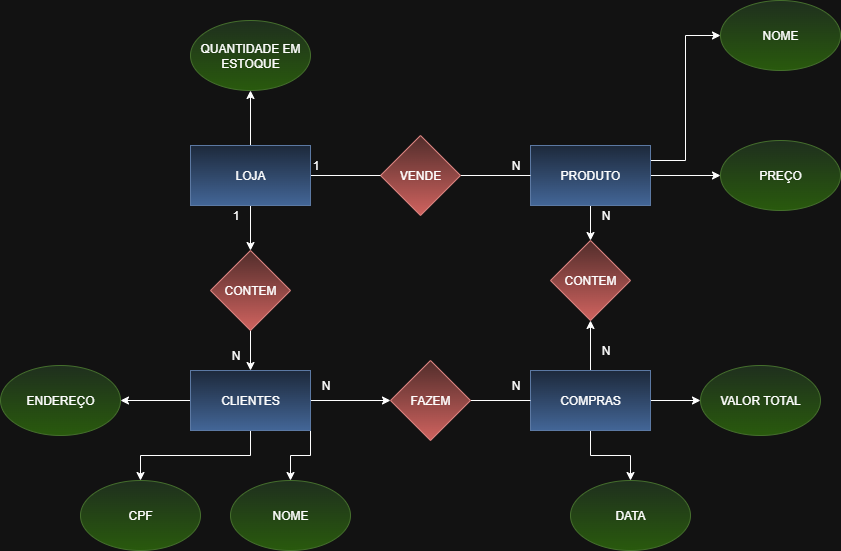

The diagram above was exported from draw.io. Its source (the exported page's mxGraphModel, read from the mxfile embedded in the PNG):
<mxGraphModel dx="2413" dy="604" grid="1" gridSize="10" guides="1" tooltips="1" connect="1" arrows="1" fold="1" page="1" pageScale="1" pageWidth="1200" pageHeight="1600" math="0" shadow="0">
  <root>
    <mxCell id="0" />
    <mxCell id="1" parent="0" />
    <mxCell id="PHkemYpd5gOHxsiqUf00-45" style="edgeStyle=orthogonalEdgeStyle;rounded=0;orthogonalLoop=1;jettySize=auto;html=1;exitX=1;exitY=1;exitDx=0;exitDy=0;entryX=0.5;entryY=0;entryDx=0;entryDy=0;" parent="1" source="PHkemYpd5gOHxsiqUf00-6" target="PHkemYpd5gOHxsiqUf00-8" edge="1">
      <mxGeometry relative="1" as="geometry" />
    </mxCell>
    <mxCell id="PHkemYpd5gOHxsiqUf00-46" style="edgeStyle=orthogonalEdgeStyle;rounded=0;orthogonalLoop=1;jettySize=auto;html=1;exitX=0.5;exitY=1;exitDx=0;exitDy=0;entryX=0.5;entryY=0;entryDx=0;entryDy=0;" parent="1" source="PHkemYpd5gOHxsiqUf00-6" target="PHkemYpd5gOHxsiqUf00-7" edge="1">
      <mxGeometry relative="1" as="geometry" />
    </mxCell>
    <mxCell id="PHkemYpd5gOHxsiqUf00-47" style="edgeStyle=orthogonalEdgeStyle;rounded=0;orthogonalLoop=1;jettySize=auto;html=1;exitX=0;exitY=0.5;exitDx=0;exitDy=0;entryX=1;entryY=0.5;entryDx=0;entryDy=0;" parent="1" source="PHkemYpd5gOHxsiqUf00-6" target="PHkemYpd5gOHxsiqUf00-10" edge="1">
      <mxGeometry relative="1" as="geometry" />
    </mxCell>
    <mxCell id="PHkemYpd5gOHxsiqUf00-49" style="edgeStyle=orthogonalEdgeStyle;rounded=0;orthogonalLoop=1;jettySize=auto;html=1;exitX=1;exitY=0.5;exitDx=0;exitDy=0;entryX=0;entryY=0.5;entryDx=0;entryDy=0;" parent="1" source="PHkemYpd5gOHxsiqUf00-6" target="PHkemYpd5gOHxsiqUf00-48" edge="1">
      <mxGeometry relative="1" as="geometry" />
    </mxCell>
    <mxCell id="PHkemYpd5gOHxsiqUf00-6" value="CLIENTES" style="rounded=0;whiteSpace=wrap;html=1;fillColor=#dae8fc;gradientColor=#7ea6e0;strokeColor=#6c8ebf;" parent="1" vertex="1">
      <mxGeometry x="170" y="490" width="120" height="60" as="geometry" />
    </mxCell>
    <mxCell id="PHkemYpd5gOHxsiqUf00-7" value="CPF" style="ellipse;whiteSpace=wrap;html=1;fillColor=#d5e8d4;gradientColor=#97d077;strokeColor=#82b366;" parent="1" vertex="1">
      <mxGeometry x="60" y="600" width="120" height="70" as="geometry" />
    </mxCell>
    <mxCell id="PHkemYpd5gOHxsiqUf00-8" value="NOME" style="ellipse;whiteSpace=wrap;html=1;fillColor=#d5e8d4;gradientColor=#97d077;strokeColor=#82b366;" parent="1" vertex="1">
      <mxGeometry x="210" y="600" width="120" height="70" as="geometry" />
    </mxCell>
    <mxCell id="PHkemYpd5gOHxsiqUf00-10" value="ENDEREÇO" style="ellipse;whiteSpace=wrap;html=1;fillColor=#d5e8d4;gradientColor=#97d077;strokeColor=#82b366;" parent="1" vertex="1">
      <mxGeometry x="-20" y="485" width="120" height="70" as="geometry" />
    </mxCell>
    <mxCell id="PHkemYpd5gOHxsiqUf00-51" style="edgeStyle=orthogonalEdgeStyle;rounded=0;orthogonalLoop=1;jettySize=auto;html=1;exitX=1;exitY=0.5;exitDx=0;exitDy=0;entryX=0;entryY=0.5;entryDx=0;entryDy=0;" parent="1" source="PHkemYpd5gOHxsiqUf00-11" target="PHkemYpd5gOHxsiqUf00-30" edge="1">
      <mxGeometry relative="1" as="geometry" />
    </mxCell>
    <mxCell id="PHkemYpd5gOHxsiqUf00-52" style="edgeStyle=orthogonalEdgeStyle;rounded=0;orthogonalLoop=1;jettySize=auto;html=1;exitX=0.5;exitY=1;exitDx=0;exitDy=0;entryX=0.5;entryY=0;entryDx=0;entryDy=0;" parent="1" source="PHkemYpd5gOHxsiqUf00-11" target="PHkemYpd5gOHxsiqUf00-29" edge="1">
      <mxGeometry relative="1" as="geometry" />
    </mxCell>
    <mxCell id="PHkemYpd5gOHxsiqUf00-56" style="edgeStyle=orthogonalEdgeStyle;rounded=0;orthogonalLoop=1;jettySize=auto;html=1;exitX=0.5;exitY=0;exitDx=0;exitDy=0;entryX=0.5;entryY=1;entryDx=0;entryDy=0;" parent="1" source="PHkemYpd5gOHxsiqUf00-11" target="PHkemYpd5gOHxsiqUf00-54" edge="1">
      <mxGeometry relative="1" as="geometry" />
    </mxCell>
    <mxCell id="PHkemYpd5gOHxsiqUf00-11" value="COMPRAS" style="rounded=0;whiteSpace=wrap;html=1;fillColor=#dae8fc;gradientColor=#7ea6e0;strokeColor=#6c8ebf;" parent="1" vertex="1">
      <mxGeometry x="510" y="490" width="120" height="60" as="geometry" />
    </mxCell>
    <mxCell id="PHkemYpd5gOHxsiqUf00-12" value="QUANTIDADE EM ESTOQUE" style="ellipse;whiteSpace=wrap;html=1;fillColor=#d5e8d4;gradientColor=#97d077;strokeColor=#82b366;" parent="1" vertex="1">
      <mxGeometry x="170" y="140" width="120" height="70" as="geometry" />
    </mxCell>
    <mxCell id="PHkemYpd5gOHxsiqUf00-13" value="PREÇO" style="ellipse;whiteSpace=wrap;html=1;fillColor=#d5e8d4;gradientColor=#97d077;strokeColor=#82b366;" parent="1" vertex="1">
      <mxGeometry x="700" y="260" width="120" height="70" as="geometry" />
    </mxCell>
    <mxCell id="PHkemYpd5gOHxsiqUf00-40" style="edgeStyle=orthogonalEdgeStyle;rounded=0;orthogonalLoop=1;jettySize=auto;html=1;exitX=1;exitY=0.25;exitDx=0;exitDy=0;entryX=0;entryY=0.5;entryDx=0;entryDy=0;" parent="1" source="PHkemYpd5gOHxsiqUf00-15" target="PHkemYpd5gOHxsiqUf00-31" edge="1">
      <mxGeometry relative="1" as="geometry" />
    </mxCell>
    <mxCell id="PHkemYpd5gOHxsiqUf00-41" style="edgeStyle=orthogonalEdgeStyle;rounded=0;orthogonalLoop=1;jettySize=auto;html=1;exitX=1;exitY=0.5;exitDx=0;exitDy=0;entryX=0;entryY=0.5;entryDx=0;entryDy=0;" parent="1" source="PHkemYpd5gOHxsiqUf00-15" target="PHkemYpd5gOHxsiqUf00-13" edge="1">
      <mxGeometry relative="1" as="geometry" />
    </mxCell>
    <mxCell id="PHkemYpd5gOHxsiqUf00-55" style="edgeStyle=orthogonalEdgeStyle;rounded=0;orthogonalLoop=1;jettySize=auto;html=1;exitX=0.5;exitY=1;exitDx=0;exitDy=0;entryX=0.5;entryY=0;entryDx=0;entryDy=0;" parent="1" source="PHkemYpd5gOHxsiqUf00-15" target="PHkemYpd5gOHxsiqUf00-54" edge="1">
      <mxGeometry relative="1" as="geometry" />
    </mxCell>
    <mxCell id="PHkemYpd5gOHxsiqUf00-15" value="PRODUTO" style="rounded=0;whiteSpace=wrap;html=1;fillColor=#dae8fc;gradientColor=#7ea6e0;strokeColor=#6c8ebf;" parent="1" vertex="1">
      <mxGeometry x="510" y="265" width="120" height="60" as="geometry" />
    </mxCell>
    <mxCell id="PHkemYpd5gOHxsiqUf00-36" value="" style="edgeStyle=orthogonalEdgeStyle;rounded=0;orthogonalLoop=1;jettySize=auto;html=1;endArrow=none;endFill=0;" parent="1" source="PHkemYpd5gOHxsiqUf00-16" target="PHkemYpd5gOHxsiqUf00-15" edge="1">
      <mxGeometry relative="1" as="geometry" />
    </mxCell>
    <mxCell id="PHkemYpd5gOHxsiqUf00-16" value="VENDE" style="rhombus;whiteSpace=wrap;html=1;fillColor=#f8cecc;gradientColor=#ea6b66;strokeColor=#b85450;" parent="1" vertex="1">
      <mxGeometry x="360" y="255" width="80" height="80" as="geometry" />
    </mxCell>
    <mxCell id="PHkemYpd5gOHxsiqUf00-29" value="DATA" style="ellipse;whiteSpace=wrap;html=1;fillColor=#d5e8d4;gradientColor=#97d077;strokeColor=#82b366;" parent="1" vertex="1">
      <mxGeometry x="550" y="600" width="120" height="70" as="geometry" />
    </mxCell>
    <mxCell id="PHkemYpd5gOHxsiqUf00-30" value="VALOR TOTAL" style="ellipse;whiteSpace=wrap;html=1;fillColor=#d5e8d4;gradientColor=#97d077;strokeColor=#82b366;" parent="1" vertex="1">
      <mxGeometry x="680" y="485" width="120" height="70" as="geometry" />
    </mxCell>
    <mxCell id="PHkemYpd5gOHxsiqUf00-31" value="NOME" style="ellipse;whiteSpace=wrap;html=1;fillColor=#d5e8d4;gradientColor=#97d077;strokeColor=#82b366;" parent="1" vertex="1">
      <mxGeometry x="700" y="120" width="120" height="70" as="geometry" />
    </mxCell>
    <mxCell id="PHkemYpd5gOHxsiqUf00-39" style="edgeStyle=orthogonalEdgeStyle;rounded=0;orthogonalLoop=1;jettySize=auto;html=1;exitX=1;exitY=0.5;exitDx=0;exitDy=0;entryX=0;entryY=0.5;entryDx=0;entryDy=0;endArrow=none;endFill=0;" parent="1" source="PHkemYpd5gOHxsiqUf00-37" target="PHkemYpd5gOHxsiqUf00-16" edge="1">
      <mxGeometry relative="1" as="geometry" />
    </mxCell>
    <mxCell id="PHkemYpd5gOHxsiqUf00-43" style="edgeStyle=orthogonalEdgeStyle;rounded=0;orthogonalLoop=1;jettySize=auto;html=1;exitX=0.5;exitY=1;exitDx=0;exitDy=0;entryX=0.5;entryY=0;entryDx=0;entryDy=0;endArrow=classic;endFill=1;" parent="1" source="PHkemYpd5gOHxsiqUf00-37" target="PHkemYpd5gOHxsiqUf00-42" edge="1">
      <mxGeometry relative="1" as="geometry" />
    </mxCell>
    <mxCell id="PHkemYpd5gOHxsiqUf00-53" style="edgeStyle=orthogonalEdgeStyle;rounded=0;orthogonalLoop=1;jettySize=auto;html=1;exitX=0.5;exitY=0;exitDx=0;exitDy=0;" parent="1" source="PHkemYpd5gOHxsiqUf00-37" target="PHkemYpd5gOHxsiqUf00-12" edge="1">
      <mxGeometry relative="1" as="geometry" />
    </mxCell>
    <mxCell id="PHkemYpd5gOHxsiqUf00-37" value="LOJA" style="rounded=0;whiteSpace=wrap;html=1;fillColor=#dae8fc;gradientColor=#7ea6e0;strokeColor=#6c8ebf;" parent="1" vertex="1">
      <mxGeometry x="170" y="265" width="120" height="60" as="geometry" />
    </mxCell>
    <mxCell id="PHkemYpd5gOHxsiqUf00-44" style="edgeStyle=orthogonalEdgeStyle;rounded=0;orthogonalLoop=1;jettySize=auto;html=1;exitX=0.5;exitY=1;exitDx=0;exitDy=0;entryX=0.5;entryY=0;entryDx=0;entryDy=0;endArrow=classic;endFill=1;" parent="1" source="PHkemYpd5gOHxsiqUf00-42" target="PHkemYpd5gOHxsiqUf00-6" edge="1">
      <mxGeometry relative="1" as="geometry" />
    </mxCell>
    <mxCell id="PHkemYpd5gOHxsiqUf00-42" value="CONTEM" style="rhombus;whiteSpace=wrap;html=1;fillColor=#f8cecc;gradientColor=#ea6b66;strokeColor=#b85450;" parent="1" vertex="1">
      <mxGeometry x="190" y="370" width="80" height="80" as="geometry" />
    </mxCell>
    <mxCell id="PHkemYpd5gOHxsiqUf00-50" style="edgeStyle=orthogonalEdgeStyle;rounded=0;orthogonalLoop=1;jettySize=auto;html=1;exitX=1;exitY=0.5;exitDx=0;exitDy=0;entryX=0;entryY=0.5;entryDx=0;entryDy=0;endArrow=none;endFill=0;" parent="1" source="PHkemYpd5gOHxsiqUf00-48" target="PHkemYpd5gOHxsiqUf00-11" edge="1">
      <mxGeometry relative="1" as="geometry" />
    </mxCell>
    <mxCell id="PHkemYpd5gOHxsiqUf00-48" value="FAZEM" style="rhombus;whiteSpace=wrap;html=1;fillColor=#f8cecc;gradientColor=#ea6b66;strokeColor=#b85450;" parent="1" vertex="1">
      <mxGeometry x="370" y="480" width="80" height="80" as="geometry" />
    </mxCell>
    <mxCell id="PHkemYpd5gOHxsiqUf00-54" value="CONTEM" style="rhombus;whiteSpace=wrap;html=1;fillColor=#f8cecc;gradientColor=#ea6b66;strokeColor=#b85450;" parent="1" vertex="1">
      <mxGeometry x="530" y="360" width="80" height="80" as="geometry" />
    </mxCell>
    <mxCell id="PHkemYpd5gOHxsiqUf00-57" value="1" style="text;html=1;align=center;verticalAlign=middle;resizable=0;points=[];autosize=1;strokeColor=none;fillColor=none;" parent="1" vertex="1">
      <mxGeometry x="280" y="270" width="30" height="30" as="geometry" />
    </mxCell>
    <mxCell id="PHkemYpd5gOHxsiqUf00-58" value="N" style="text;html=1;align=center;verticalAlign=middle;resizable=0;points=[];autosize=1;strokeColor=none;fillColor=none;" parent="1" vertex="1">
      <mxGeometry x="480" y="270" width="30" height="30" as="geometry" />
    </mxCell>
    <mxCell id="PHkemYpd5gOHxsiqUf00-59" value="1" style="text;html=1;align=center;verticalAlign=middle;resizable=0;points=[];autosize=1;strokeColor=none;fillColor=none;" parent="1" vertex="1">
      <mxGeometry x="200" y="320" width="30" height="30" as="geometry" />
    </mxCell>
    <mxCell id="PHkemYpd5gOHxsiqUf00-60" value="N" style="text;html=1;align=center;verticalAlign=middle;resizable=0;points=[];autosize=1;strokeColor=none;fillColor=none;" parent="1" vertex="1">
      <mxGeometry x="200" y="460" width="30" height="30" as="geometry" />
    </mxCell>
    <mxCell id="PHkemYpd5gOHxsiqUf00-61" value="N" style="text;html=1;align=center;verticalAlign=middle;resizable=0;points=[];autosize=1;strokeColor=none;fillColor=none;" parent="1" vertex="1">
      <mxGeometry x="290" y="490" width="30" height="30" as="geometry" />
    </mxCell>
    <mxCell id="PHkemYpd5gOHxsiqUf00-62" value="N" style="text;html=1;align=center;verticalAlign=middle;resizable=0;points=[];autosize=1;strokeColor=none;fillColor=none;" parent="1" vertex="1">
      <mxGeometry x="480" y="490" width="30" height="30" as="geometry" />
    </mxCell>
    <mxCell id="PHkemYpd5gOHxsiqUf00-63" value="N" style="text;html=1;align=center;verticalAlign=middle;resizable=0;points=[];autosize=1;strokeColor=none;fillColor=none;" parent="1" vertex="1">
      <mxGeometry x="570" y="320" width="30" height="30" as="geometry" />
    </mxCell>
    <mxCell id="PHkemYpd5gOHxsiqUf00-64" value="N" style="text;html=1;align=center;verticalAlign=middle;resizable=0;points=[];autosize=1;strokeColor=none;fillColor=none;" parent="1" vertex="1">
      <mxGeometry x="570" y="455" width="30" height="30" as="geometry" />
    </mxCell>
  </root>
</mxGraphModel>